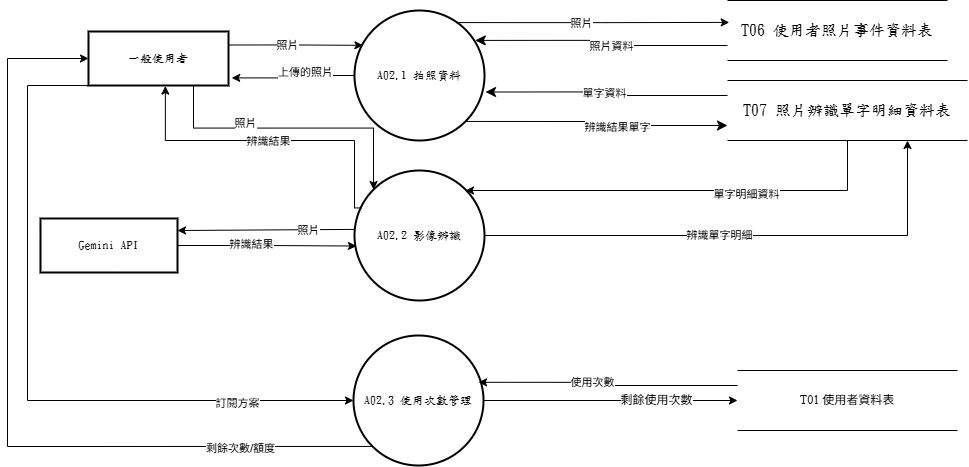

The diagram above was exported from draw.io. Its source (the exported page's mxGraphModel, read from the mxfile embedded in the PNG):
<mxGraphModel dx="609" dy="-2846" grid="1" gridSize="10" guides="1" tooltips="1" connect="1" arrows="1" fold="1" page="1" pageScale="1" pageWidth="827" pageHeight="1169" math="0" shadow="0">
  <root>
    <mxCell id="0" />
    <mxCell id="1" parent="0" />
    <mxCell id="9CwqtBA4T7HYZ-zqvLSN-1" edge="1" parent="1" source="9CwqtBA4T7HYZ-zqvLSN-5" style="edgeStyle=orthogonalEdgeStyle;rounded=0;orthogonalLoop=1;jettySize=auto;html=1;exitX=0.75;exitY=1;exitDx=0;exitDy=0;entryX=0;entryY=0;entryDx=0;entryDy=0;" target="9CwqtBA4T7HYZ-zqvLSN-30">
      <mxGeometry relative="1" as="geometry" />
    </mxCell>
    <mxCell id="9CwqtBA4T7HYZ-zqvLSN-2" connectable="0" parent="9CwqtBA4T7HYZ-zqvLSN-1" style="edgeLabel;html=1;align=center;verticalAlign=middle;resizable=0;points=[];" value="照片" vertex="1">
      <mxGeometry relative="1" x="-0.3322" y="5" as="geometry">
        <mxPoint as="offset" />
      </mxGeometry>
    </mxCell>
    <mxCell id="9CwqtBA4T7HYZ-zqvLSN-3" edge="1" parent="1" source="9CwqtBA4T7HYZ-zqvLSN-5" style="edgeStyle=orthogonalEdgeStyle;rounded=0;orthogonalLoop=1;jettySize=auto;html=1;exitX=0.25;exitY=1;exitDx=0;exitDy=0;entryX=0;entryY=0.5;entryDx=0;entryDy=0;" target="9CwqtBA4T7HYZ-zqvLSN-39">
      <mxGeometry relative="1" as="geometry">
        <Array as="points">
          <mxPoint x="1220" y="3825" />
          <mxPoint x="1220" y="4140" />
        </Array>
      </mxGeometry>
    </mxCell>
    <mxCell id="9CwqtBA4T7HYZ-zqvLSN-4" connectable="0" parent="9CwqtBA4T7HYZ-zqvLSN-3" style="edgeLabel;html=1;align=center;verticalAlign=middle;resizable=0;points=[];" value="訂閱方案" vertex="1">
      <mxGeometry relative="1" x="0.6807" y="-2" as="geometry">
        <mxPoint as="offset" />
      </mxGeometry>
    </mxCell>
    <mxCell id="9CwqtBA4T7HYZ-zqvLSN-5" parent="1" style="whiteSpace=wrap;strokeWidth=2;fontFamily=標楷體;" value="一般使用者" vertex="1">
      <mxGeometry height="54" width="140" x="1281" y="3771" as="geometry" />
    </mxCell>
    <mxCell id="9CwqtBA4T7HYZ-zqvLSN-6" edge="1" parent="1" source="9CwqtBA4T7HYZ-zqvLSN-8" style="edgeStyle=orthogonalEdgeStyle;rounded=0;orthogonalLoop=1;jettySize=auto;html=1;exitX=1;exitY=1;exitDx=0;exitDy=0;entryX=0;entryY=0.75;entryDx=0;entryDy=0;fontSize=12;startSize=8;endSize=8;" target="9CwqtBA4T7HYZ-zqvLSN-14">
      <mxGeometry relative="1" as="geometry" />
    </mxCell>
    <mxCell id="9CwqtBA4T7HYZ-zqvLSN-7" connectable="0" parent="9CwqtBA4T7HYZ-zqvLSN-6" style="edgeLabel;html=1;align=center;verticalAlign=middle;resizable=0;points=[];fontSize=12;" value="&lt;span style=&quot;font-size: 11px;&quot;&gt;辨識結果單字&lt;/span&gt;" vertex="1">
      <mxGeometry relative="1" x="0.1675" y="-1" as="geometry">
        <mxPoint as="offset" />
      </mxGeometry>
    </mxCell>
    <mxCell id="9CwqtBA4T7HYZ-zqvLSN-8" parent="1" style="ellipse;aspect=fixed;strokeWidth=2;whiteSpace=wrap;fontFamily=標楷體;" value="A02.1 拍照資料" vertex="1">
      <mxGeometry height="130" width="130" x="1547" y="3750" as="geometry" />
    </mxCell>
    <mxCell id="9CwqtBA4T7HYZ-zqvLSN-11" parent="1" style="shape=partialRectangle;whiteSpace=wrap;html=1;left=0;right=0;fontFamily=標楷體;" value="&lt;span lang=&quot;EN-US&quot; style=&quot;font-size: 12pt;&quot;&gt;T06&amp;nbsp;&lt;span style=&quot;font-size: 12pt;&quot;&gt;使用者照片事件資料表&lt;/span&gt;&lt;/span&gt;" vertex="1">
      <mxGeometry height="60" width="220" x="1920" y="3740" as="geometry" />
    </mxCell>
    <mxCell id="9CwqtBA4T7HYZ-zqvLSN-12" edge="1" parent="1" source="9CwqtBA4T7HYZ-zqvLSN-14" style="edgeStyle=orthogonalEdgeStyle;rounded=0;orthogonalLoop=1;jettySize=auto;html=1;exitX=0.5;exitY=1;exitDx=0;exitDy=0;entryX=1;entryY=0;entryDx=0;entryDy=0;" target="9CwqtBA4T7HYZ-zqvLSN-30">
      <mxGeometry relative="1" as="geometry">
        <Array as="points">
          <mxPoint x="2040" y="3930" />
          <mxPoint x="1658" y="3930" />
        </Array>
      </mxGeometry>
    </mxCell>
    <mxCell id="9CwqtBA4T7HYZ-zqvLSN-13" connectable="0" parent="9CwqtBA4T7HYZ-zqvLSN-12" style="edgeLabel;html=1;align=center;verticalAlign=middle;resizable=0;points=[];" value="單字明細資料" vertex="1">
      <mxGeometry relative="1" x="-0.3035" y="7" as="geometry">
        <mxPoint y="-4" as="offset" />
      </mxGeometry>
    </mxCell>
    <mxCell id="9CwqtBA4T7HYZ-zqvLSN-14" parent="1" style="shape=partialRectangle;whiteSpace=wrap;html=1;left=0;right=0;fontFamily=標楷體;" value="&lt;span lang=&quot;EN-US&quot; style=&quot;font-size: 12pt;&quot;&gt;T07&amp;nbsp;&lt;/span&gt;&lt;span style=&quot;font-size: 12pt;&quot;&gt;照片辨識單字明細資料表&lt;/span&gt;" vertex="1">
      <mxGeometry height="60" width="240" x="1920" y="3820" as="geometry" />
    </mxCell>
    <mxCell id="9CwqtBA4T7HYZ-zqvLSN-15" edge="1" parent="1" source="9CwqtBA4T7HYZ-zqvLSN-8" style="rounded=0;orthogonalLoop=1;jettySize=auto;html=1;exitX=0.786;exitY=0.093;exitDx=0;exitDy=0;entryX=0.008;entryY=0.365;entryDx=0;entryDy=0;exitPerimeter=0;entryPerimeter=0;edgeStyle=orthogonalEdgeStyle;" target="9CwqtBA4T7HYZ-zqvLSN-11">
      <mxGeometry relative="1" as="geometry">
        <mxPoint x="1607.961940777127" y="3763.038059222873" as="sourcePoint" />
        <mxPoint x="1697" y="3764" as="targetPoint" />
      </mxGeometry>
    </mxCell>
    <mxCell id="9CwqtBA4T7HYZ-zqvLSN-16" connectable="0" parent="9CwqtBA4T7HYZ-zqvLSN-15" style="edgeLabel;html=1;align=center;verticalAlign=middle;resizable=0;points=[];" value="照片" vertex="1">
      <mxGeometry relative="1" x="-0.0934" as="geometry">
        <mxPoint as="offset" />
      </mxGeometry>
    </mxCell>
    <mxCell id="9CwqtBA4T7HYZ-zqvLSN-17" parent="1" style="whiteSpace=wrap;strokeWidth=2;fontFamily=標楷體;" value="Gemini API" vertex="1">
      <mxGeometry height="54" width="137" x="1233" y="3958" as="geometry" />
    </mxCell>
    <mxCell id="9CwqtBA4T7HYZ-zqvLSN-18" edge="1" parent="1" source="9CwqtBA4T7HYZ-zqvLSN-14" style="edgeStyle=orthogonalEdgeStyle;rounded=0;orthogonalLoop=1;jettySize=auto;html=1;exitX=0;exitY=0.25;exitDx=0;exitDy=0;entryX=1.008;entryY=0.627;entryDx=0;entryDy=0;entryPerimeter=0;fontSize=12;startSize=8;endSize=8;" target="9CwqtBA4T7HYZ-zqvLSN-8">
      <mxGeometry relative="1" as="geometry" />
    </mxCell>
    <mxCell id="9CwqtBA4T7HYZ-zqvLSN-19" connectable="0" parent="9CwqtBA4T7HYZ-zqvLSN-18" style="edgeLabel;html=1;align=center;verticalAlign=middle;resizable=0;points=[];fontSize=12;" value="&lt;span style=&quot;font-size: 11px;&quot;&gt;單字資料&lt;/span&gt;" vertex="1">
      <mxGeometry relative="1" x="0.0157" y="2" as="geometry">
        <mxPoint as="offset" />
      </mxGeometry>
    </mxCell>
    <mxCell id="9CwqtBA4T7HYZ-zqvLSN-20" edge="1" parent="1" source="9CwqtBA4T7HYZ-zqvLSN-11" style="edgeStyle=orthogonalEdgeStyle;rounded=0;orthogonalLoop=1;jettySize=auto;html=1;exitX=0;exitY=0.75;exitDx=0;exitDy=0;entryX=0.929;entryY=0.23;entryDx=0;entryDy=0;entryPerimeter=0;fontSize=12;startSize=8;endSize=8;" target="9CwqtBA4T7HYZ-zqvLSN-8">
      <mxGeometry relative="1" as="geometry" />
    </mxCell>
    <mxCell id="9CwqtBA4T7HYZ-zqvLSN-21" connectable="0" parent="9CwqtBA4T7HYZ-zqvLSN-20" style="edgeLabel;html=1;align=center;verticalAlign=middle;resizable=0;points=[];fontSize=12;" value="&lt;span style=&quot;font-size: 11px;&quot;&gt;照片資料&lt;/span&gt;" vertex="1">
      <mxGeometry relative="1" x="-0.0952" as="geometry">
        <mxPoint as="offset" />
      </mxGeometry>
    </mxCell>
    <mxCell id="9CwqtBA4T7HYZ-zqvLSN-22" edge="1" parent="1" source="9CwqtBA4T7HYZ-zqvLSN-5" style="edgeStyle=orthogonalEdgeStyle;rounded=0;orthogonalLoop=1;jettySize=auto;html=1;exitX=1;exitY=0.25;exitDx=0;exitDy=0;entryX=0.065;entryY=0.268;entryDx=0;entryDy=0;entryPerimeter=0;" target="9CwqtBA4T7HYZ-zqvLSN-8">
      <mxGeometry relative="1" as="geometry" />
    </mxCell>
    <mxCell id="9CwqtBA4T7HYZ-zqvLSN-23" connectable="0" parent="9CwqtBA4T7HYZ-zqvLSN-22" style="edgeLabel;html=1;align=center;verticalAlign=middle;resizable=0;points=[];" value="照片" vertex="1">
      <mxGeometry relative="1" x="-0.0644" as="geometry">
        <mxPoint x="-4" y="-1" as="offset" />
      </mxGeometry>
    </mxCell>
    <mxCell id="9CwqtBA4T7HYZ-zqvLSN-24" edge="1" parent="1" source="9CwqtBA4T7HYZ-zqvLSN-8" style="edgeStyle=orthogonalEdgeStyle;rounded=0;orthogonalLoop=1;jettySize=auto;html=1;exitX=0;exitY=0.5;exitDx=0;exitDy=0;entryX=1.023;entryY=0.859;entryDx=0;entryDy=0;entryPerimeter=0;" target="9CwqtBA4T7HYZ-zqvLSN-5">
      <mxGeometry relative="1" as="geometry" />
    </mxCell>
    <mxCell id="9CwqtBA4T7HYZ-zqvLSN-25" connectable="0" parent="9CwqtBA4T7HYZ-zqvLSN-24" style="edgeLabel;html=1;align=center;verticalAlign=middle;resizable=0;points=[];" value="上傳的照片" vertex="1">
      <mxGeometry relative="1" x="-0.2023" y="-4" as="geometry">
        <mxPoint as="offset" />
      </mxGeometry>
    </mxCell>
    <mxCell id="9CwqtBA4T7HYZ-zqvLSN-26" edge="1" parent="1" source="9CwqtBA4T7HYZ-zqvLSN-30" style="edgeStyle=orthogonalEdgeStyle;rounded=0;orthogonalLoop=1;jettySize=auto;html=1;exitX=0.01;exitY=0.453;exitDx=0;exitDy=0;exitPerimeter=0;">
      <mxGeometry relative="1" as="geometry">
        <Array as="points">
          <mxPoint x="1548" y="3970" />
        </Array>
        <mxPoint x="1529.0000000000016" y="3935" as="sourcePoint" />
        <mxPoint x="1370" y="3970" as="targetPoint" />
      </mxGeometry>
    </mxCell>
    <mxCell id="9CwqtBA4T7HYZ-zqvLSN-27" connectable="0" parent="9CwqtBA4T7HYZ-zqvLSN-26" style="edgeLabel;html=1;align=center;verticalAlign=middle;resizable=0;points=[];" value="照片" vertex="1">
      <mxGeometry relative="1" x="-0.2527" as="geometry">
        <mxPoint x="19" as="offset" />
      </mxGeometry>
    </mxCell>
    <mxCell id="9CwqtBA4T7HYZ-zqvLSN-28" edge="1" parent="1" source="9CwqtBA4T7HYZ-zqvLSN-30" style="edgeStyle=orthogonalEdgeStyle;rounded=0;orthogonalLoop=1;jettySize=auto;html=1;exitX=1;exitY=0.5;exitDx=0;exitDy=0;">
      <mxGeometry relative="1" as="geometry">
        <Array as="points">
          <mxPoint x="2100" y="3975" />
        </Array>
        <mxPoint x="2100" y="3880" as="targetPoint" />
      </mxGeometry>
    </mxCell>
    <mxCell id="9CwqtBA4T7HYZ-zqvLSN-29" connectable="0" parent="9CwqtBA4T7HYZ-zqvLSN-28" style="edgeLabel;html=1;align=center;verticalAlign=middle;resizable=0;points=[];" value="辨識單字明細" vertex="1">
      <mxGeometry relative="1" x="-0.0947" y="1" as="geometry">
        <mxPoint as="offset" />
      </mxGeometry>
    </mxCell>
    <mxCell id="9CwqtBA4T7HYZ-zqvLSN-30" parent="1" style="ellipse;aspect=fixed;strokeWidth=2;whiteSpace=wrap;fontFamily=標楷體;" value="A02.2 影像辨識" vertex="1">
      <mxGeometry height="130" width="130" x="1547" y="3910" as="geometry" />
    </mxCell>
    <mxCell id="9CwqtBA4T7HYZ-zqvLSN-31" edge="1" parent="1" source="9CwqtBA4T7HYZ-zqvLSN-30" style="edgeStyle=orthogonalEdgeStyle;rounded=0;orthogonalLoop=1;jettySize=auto;html=1;exitX=0.053;exitY=0.288;exitDx=0;exitDy=0;entryX=0.549;entryY=1.011;entryDx=0;entryDy=0;entryPerimeter=0;exitPerimeter=0;" target="9CwqtBA4T7HYZ-zqvLSN-5">
      <mxGeometry relative="1" as="geometry">
        <Array as="points">
          <mxPoint x="1547" y="3947" />
          <mxPoint x="1547" y="3880" />
          <mxPoint x="1358" y="3880" />
        </Array>
      </mxGeometry>
    </mxCell>
    <mxCell id="9CwqtBA4T7HYZ-zqvLSN-32" connectable="0" parent="9CwqtBA4T7HYZ-zqvLSN-31" style="edgeLabel;html=1;align=center;verticalAlign=middle;resizable=0;points=[];" value="辨識結果" vertex="1">
      <mxGeometry relative="1" x="0.0196" as="geometry">
        <mxPoint as="offset" />
      </mxGeometry>
    </mxCell>
    <mxCell id="9CwqtBA4T7HYZ-zqvLSN-33" edge="1" parent="1" source="9CwqtBA4T7HYZ-zqvLSN-17" style="edgeStyle=orthogonalEdgeStyle;rounded=0;orthogonalLoop=1;jettySize=auto;html=1;exitX=1;exitY=0.5;exitDx=0;exitDy=0;entryX=0.015;entryY=0.581;entryDx=0;entryDy=0;entryPerimeter=0;" target="9CwqtBA4T7HYZ-zqvLSN-30">
      <mxGeometry relative="1" as="geometry" />
    </mxCell>
    <mxCell id="9CwqtBA4T7HYZ-zqvLSN-34" connectable="0" parent="9CwqtBA4T7HYZ-zqvLSN-33" style="edgeLabel;html=1;align=center;verticalAlign=middle;resizable=0;points=[];" value="辨識結果" vertex="1">
      <mxGeometry relative="1" x="-0.1943" y="2" as="geometry">
        <mxPoint as="offset" />
      </mxGeometry>
    </mxCell>
    <mxCell id="9CwqtBA4T7HYZ-zqvLSN-35" edge="1" parent="1" source="9CwqtBA4T7HYZ-zqvLSN-39" style="edgeStyle=orthogonalEdgeStyle;rounded=0;orthogonalLoop=1;jettySize=auto;html=1;exitX=0;exitY=1;exitDx=0;exitDy=0;entryX=0;entryY=0.5;entryDx=0;entryDy=0;" target="9CwqtBA4T7HYZ-zqvLSN-5">
      <mxGeometry relative="1" as="geometry">
        <Array as="points">
          <mxPoint x="1200" y="4186" />
          <mxPoint x="1200" y="3798" />
        </Array>
      </mxGeometry>
    </mxCell>
    <mxCell id="9CwqtBA4T7HYZ-zqvLSN-36" connectable="0" parent="9CwqtBA4T7HYZ-zqvLSN-35" style="edgeLabel;html=1;align=center;verticalAlign=middle;resizable=0;points=[];" value="剩餘次數/額度" vertex="1">
      <mxGeometry relative="1" x="-0.6861" y="1" as="geometry">
        <mxPoint x="-1" as="offset" />
      </mxGeometry>
    </mxCell>
    <mxCell id="khEpCpgzO3vpVrcrmd0A-6" edge="1" parent="1" source="9CwqtBA4T7HYZ-zqvLSN-39" style="edgeStyle=orthogonalEdgeStyle;rounded=0;orthogonalLoop=1;jettySize=auto;html=1;exitX=1;exitY=0.5;exitDx=0;exitDy=0;entryX=0;entryY=0.5;entryDx=0;entryDy=0;" target="khEpCpgzO3vpVrcrmd0A-5">
      <mxGeometry relative="1" as="geometry">
        <Array as="points" />
      </mxGeometry>
    </mxCell>
    <mxCell id="khEpCpgzO3vpVrcrmd0A-7" connectable="0" parent="khEpCpgzO3vpVrcrmd0A-6" style="edgeLabel;html=1;align=center;verticalAlign=middle;resizable=0;points=[];" value="&lt;span style=&quot;font-family: &amp;quot;Times New Roman&amp;quot;; font-size: 12px;&quot;&gt;剩餘使用次數&lt;/span&gt;" vertex="1">
      <mxGeometry relative="1" x="0.3589" y="1" as="geometry">
        <mxPoint x="-1" as="offset" />
      </mxGeometry>
    </mxCell>
    <mxCell id="9CwqtBA4T7HYZ-zqvLSN-39" parent="1" style="ellipse;aspect=fixed;strokeWidth=2;whiteSpace=wrap;fontFamily=標楷體;" value="A02.3 使用次數管理" vertex="1">
      <mxGeometry height="130" width="130" x="1546" y="4075" as="geometry" />
    </mxCell>
    <mxCell id="khEpCpgzO3vpVrcrmd0A-5" parent="1" style="shape=partialRectangle;whiteSpace=wrap;html=1;left=0;right=0;fontFamily=Times New Roman;fontSize=12;" value="&lt;span lang=&quot;EN-US&quot;&gt;T01&amp;nbsp;&lt;span&gt;使用者資料表&lt;/span&gt;&lt;/span&gt;" vertex="1">
      <mxGeometry height="60" width="220" x="1930" y="4110" as="geometry" />
    </mxCell>
    <mxCell id="khEpCpgzO3vpVrcrmd0A-9" edge="1" parent="1" source="khEpCpgzO3vpVrcrmd0A-5" style="edgeStyle=orthogonalEdgeStyle;rounded=0;orthogonalLoop=1;jettySize=auto;html=1;exitX=0;exitY=0.25;exitDx=0;exitDy=0;entryX=0.962;entryY=0.36;entryDx=0;entryDy=0;entryPerimeter=0;" target="9CwqtBA4T7HYZ-zqvLSN-39">
      <mxGeometry relative="1" as="geometry" />
    </mxCell>
    <mxCell id="khEpCpgzO3vpVrcrmd0A-10" connectable="0" parent="khEpCpgzO3vpVrcrmd0A-9" style="edgeLabel;html=1;align=center;verticalAlign=middle;resizable=0;points=[];" value="使用次數" vertex="1">
      <mxGeometry relative="1" x="0.1378" y="-1" as="geometry">
        <mxPoint as="offset" />
      </mxGeometry>
    </mxCell>
  </root>
</mxGraphModel>